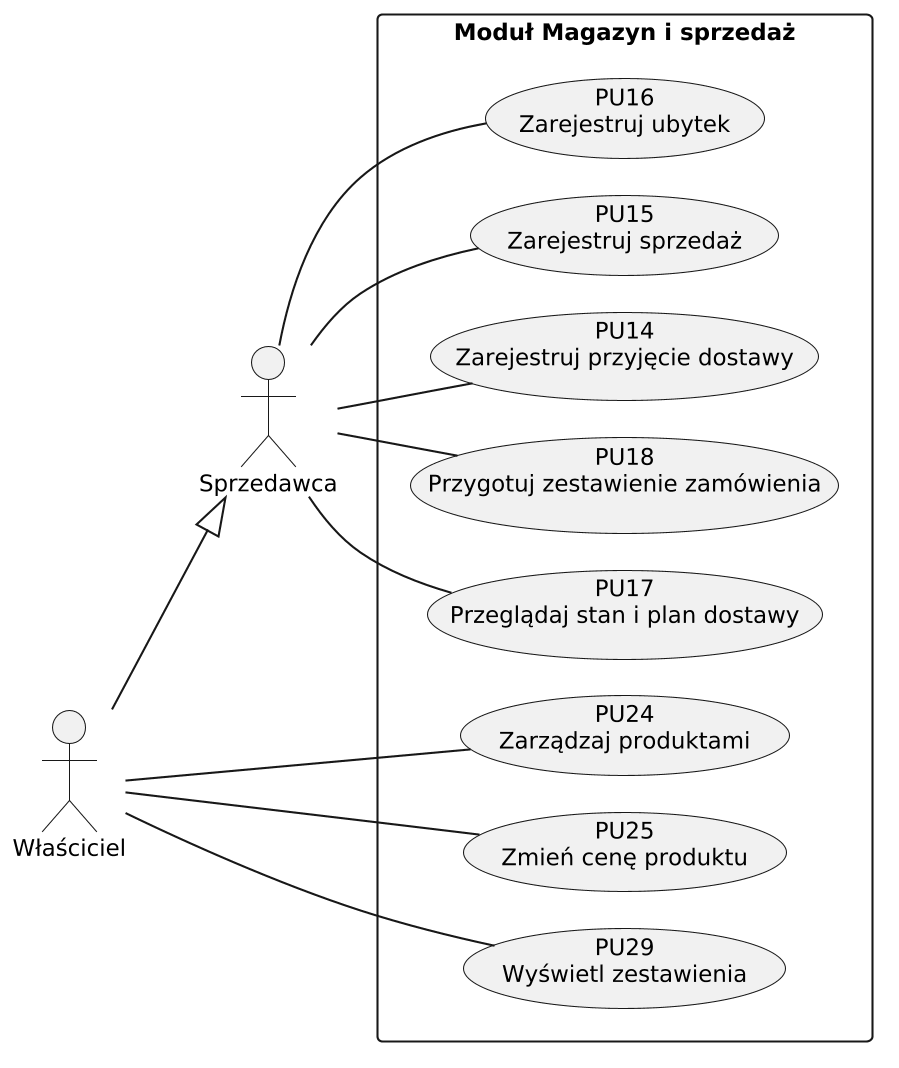

The diagram above was rendered by PlantUML. Its source (embedded in the PNG):
@startuml pu-modul-magazyn
' Modul Magazyn i sprzedaz: tab:pu i rys:pu-magazyn w sprawozdanie.tex (rozdz. 4.2).
' Render: plantuml -tpng -charset UTF-8 -o .. src/pu-modul-magazyn.puml
skinparam monochrome true
skinparam shadowing false
skinparam dpi 200
skinparam defaultFontName DejaVu Sans
skinparam defaultFontSize 11
skinparam packageStyle rectangle
skinparam nodesep 18
skinparam ranksep 35
left to right direction

actor "Sprzedawca" as Sprzedawca
actor "Właściciel" as Wlasciciel

rectangle "Moduł Magazyn i sprzedaż" {
  usecase "PU14\nZarejestruj przyjęcie dostawy" as PU14
  usecase "PU15\nZarejestruj sprzedaż" as PU15
  usecase "PU16\nZarejestruj ubytek" as PU16
  usecase "PU17\nPrzeglądaj stan i plan dostawy" as PU17
  usecase "PU18\nPrzygotuj zestawienie zamówienia" as PU18
  usecase "PU24\nZarządzaj produktami" as PU24
  usecase "PU25\nZmień cenę produktu" as PU25
  usecase "PU29\nWyświetl zestawienia" as PU29
}

Wlasciciel --|> Sprzedawca
Sprzedawca -- PU14
Sprzedawca -- PU15
Sprzedawca -- PU16
Sprzedawca -- PU17
Sprzedawca -- PU18
Wlasciciel -- PU24
Wlasciciel -- PU25
Wlasciciel -- PU29
@enduml